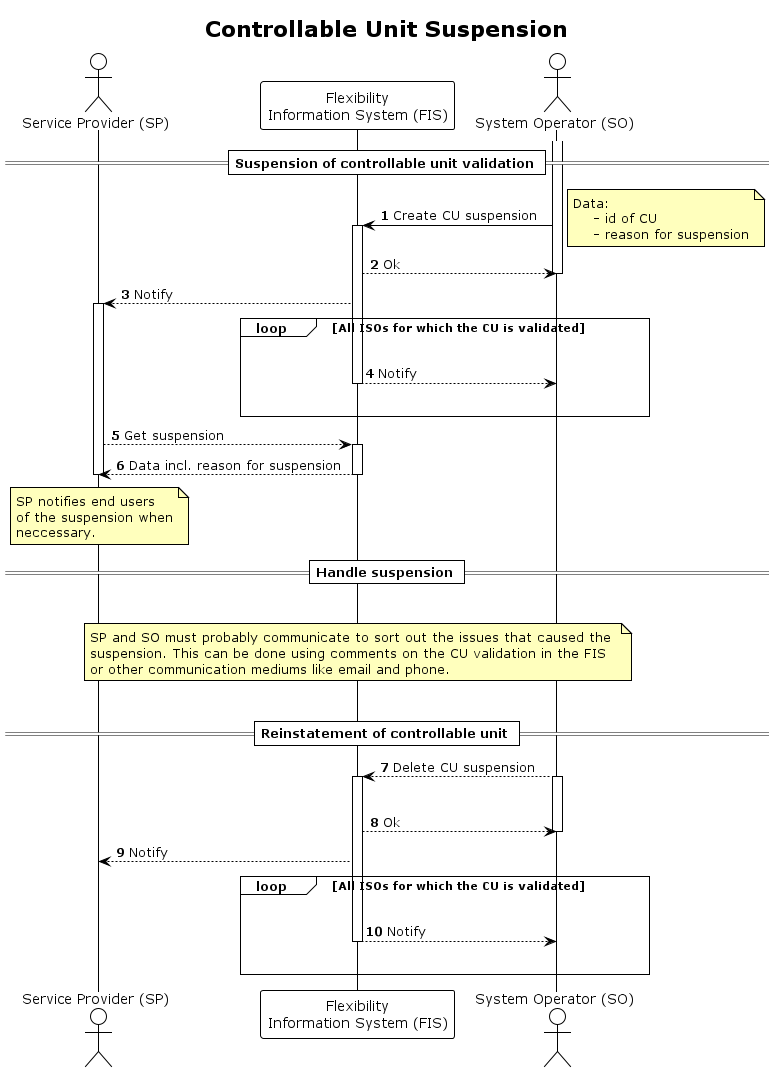

The diagram above was rendered by PlantUML. Its source (embedded in the PNG):
@startuml controllable_unit_suspension

!theme plain

title Controllable Unit Suspension

autonumber
skinparam note {
    BackgroundColor #FFFFBD
}

actor "Service Provider (SP)" as SP
participant "Flexibility\nInformation System (FIS)" as FIS
actor "System Operator (SO)" as SO 

== Suspension of controllable unit validation ==

activate SO
SO -> FIS: Create CU suspension

note right
    Data:
        - id of CU
        - reason for suspension
end note

activate FIS

FIS --> SO: Ok
deactivate SO
FIS-->SP: Notify
activate SP 
loop All ISOs for which the CU is validated
    |||
    FIS --> SO: Notify
    deactivate FIS
    |||
end

SP --> FIS: Get suspension
activate FIS 
FIS --> SP: Data incl. reason for suspension
deactivate FIS

note over SP
    SP notifies end users
    of the suspension when
    neccessary.
end note

== Handle suspension ==
|||
note over FIS
    SP and SO must probably communicate to sort out the issues that caused the 
    suspension. This can be done using comments on the CU validation in the FIS
    or other communication mediums like email and phone. 
end note
|||
deactivate SP

== Reinstatement of controllable unit ==

SO --> FIS: Delete CU suspension
activate SO 
|||
activate FIS
FIS --> SO: Ok
deactivate SO
FIS --> SP: Notify

loop All ISOs for which the CU is validated
    |||
    FIS --> SO: Notify
    deactivate FIS
    |||
end

@enduml